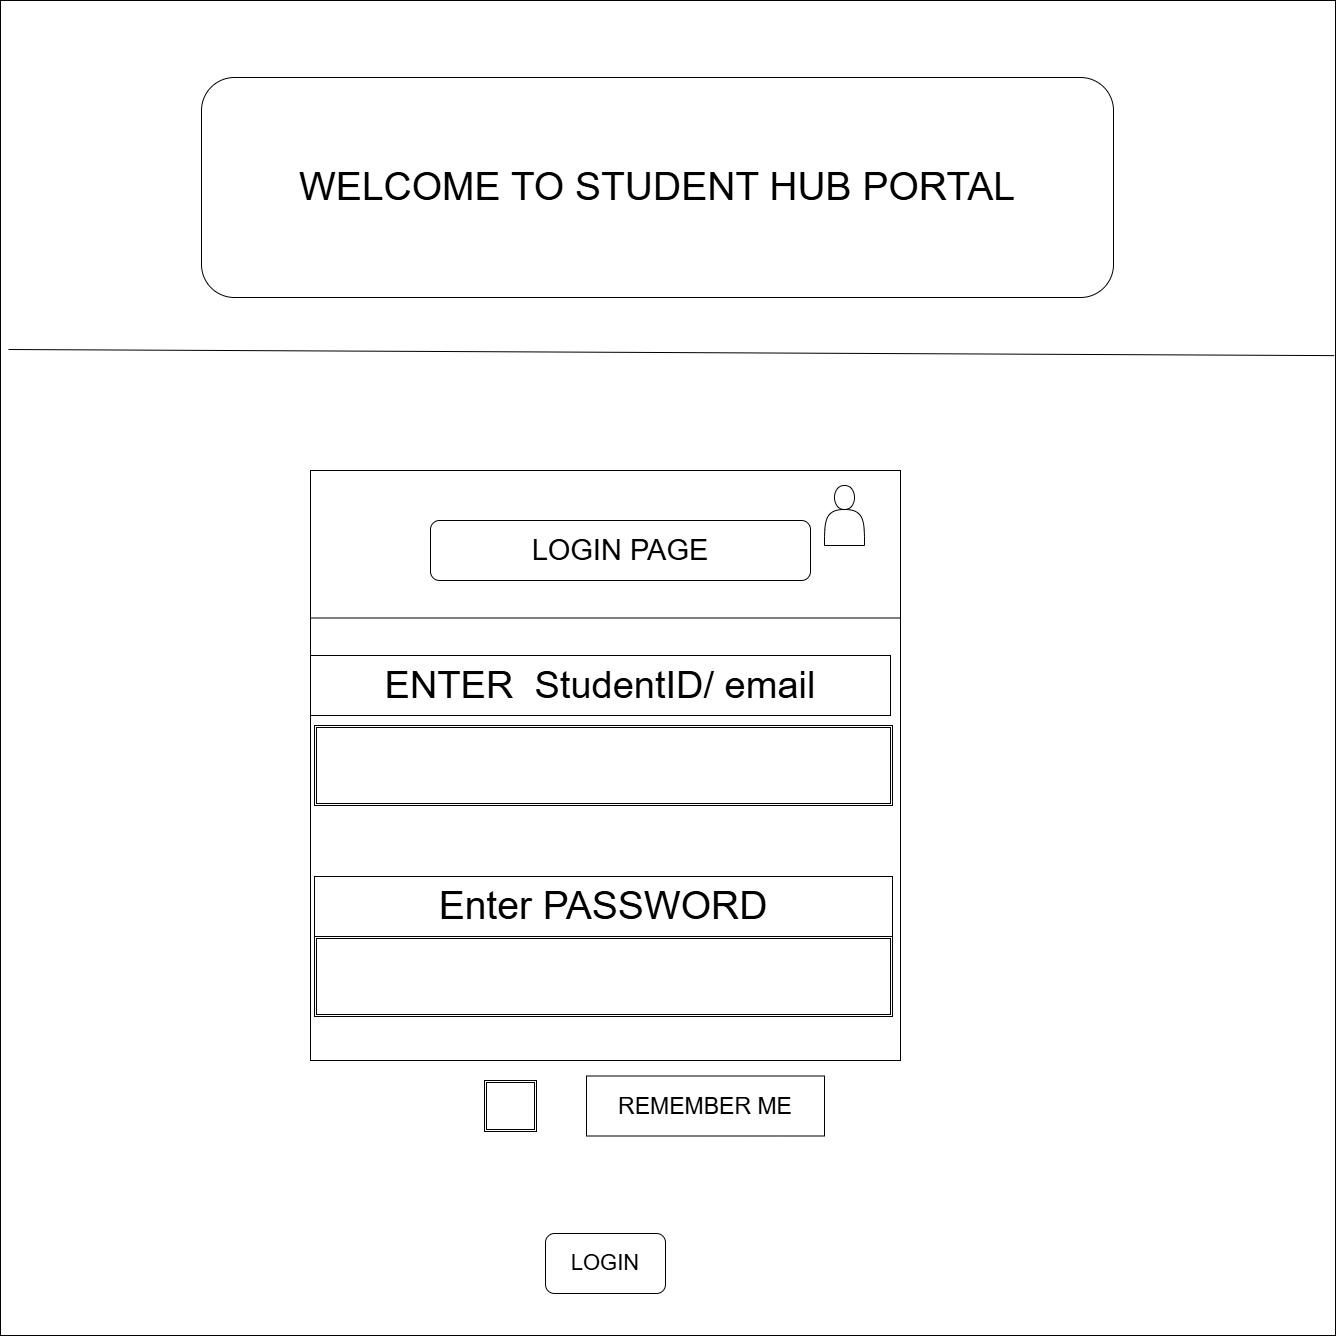

The diagram above was exported from draw.io. Its source (the exported page's mxGraphModel, read from the mxfile embedded in the PNG):
<mxGraphModel dx="2457" dy="1329" grid="1" gridSize="17" guides="1" tooltips="1" connect="1" arrows="1" fold="1" page="1" pageScale="1" pageWidth="850" pageHeight="1100" math="0" shadow="0">
  <root>
    <mxCell id="0" />
    <mxCell id="1" parent="0" />
    <mxCell id="sVhGSfAHu0yyBzisBN4u-1" parent="1" style="whiteSpace=wrap;html=1;aspect=fixed;fontSize=16;" value="" vertex="1">
      <mxGeometry height="1335" width="1335" x="230" y="110" as="geometry" />
    </mxCell>
    <mxCell id="sVhGSfAHu0yyBzisBN4u-2" edge="1" parent="1" style="endArrow=none;html=1;rounded=0;entryX=0.999;entryY=0.266;entryDx=0;entryDy=0;entryPerimeter=0;" target="sVhGSfAHu0yyBzisBN4u-1" value="">
      <mxGeometry height="50" relative="1" width="50" as="geometry">
        <mxPoint x="238" y="459" as="sourcePoint" />
        <mxPoint x="1440" y="459" as="targetPoint" />
      </mxGeometry>
    </mxCell>
    <mxCell id="sVhGSfAHu0yyBzisBN4u-3" parent="1" style="rounded=1;whiteSpace=wrap;html=1;fontSize=39;" value="WELCOME TO STUDENT HUB PORTAL" vertex="1">
      <mxGeometry height="220" width="912" x="431" y="187" as="geometry" />
    </mxCell>
    <mxCell id="sVhGSfAHu0yyBzisBN4u-4" parent="1" style="whiteSpace=wrap;html=1;aspect=fixed;fontSize=45;" value="" vertex="1">
      <mxGeometry height="590" width="590" x="540" y="580" as="geometry" />
    </mxCell>
    <mxCell id="sVhGSfAHu0yyBzisBN4u-5" edge="1" parent="1" source="sVhGSfAHu0yyBzisBN4u-4" style="endArrow=none;html=1;rounded=0;exitX=0;exitY=0.25;exitDx=0;exitDy=0;entryX=1;entryY=0.25;entryDx=0;entryDy=0;" target="sVhGSfAHu0yyBzisBN4u-4" value="">
      <mxGeometry height="50" relative="1" width="50" as="geometry">
        <mxPoint x="940" y="740" as="sourcePoint" />
        <mxPoint x="990" y="690" as="targetPoint" />
      </mxGeometry>
    </mxCell>
    <mxCell id="sVhGSfAHu0yyBzisBN4u-8" parent="1" style="rounded=1;whiteSpace=wrap;html=1;fontSize=29;" value="LOGIN PAGE" vertex="1">
      <mxGeometry height="60" width="380" x="660" y="630" as="geometry" />
    </mxCell>
    <mxCell id="sVhGSfAHu0yyBzisBN4u-9" parent="1" style="rounded=0;whiteSpace=wrap;html=1;fontSize=38;" value="ENTER&amp;nbsp; StudentID/ email" vertex="1">
      <mxGeometry height="60" width="580" x="540" y="765" as="geometry" />
    </mxCell>
    <mxCell id="sVhGSfAHu0yyBzisBN4u-10" parent="1" style="shape=ext;double=1;rounded=0;whiteSpace=wrap;html=1;" value="" vertex="1">
      <mxGeometry height="80" width="578" x="544" y="835" as="geometry" />
    </mxCell>
    <mxCell id="sVhGSfAHu0yyBzisBN4u-11" parent="1" style="rounded=0;whiteSpace=wrap;html=1;fontSize=39;" value="Enter PASSWORD" vertex="1">
      <mxGeometry height="60" width="578" x="544" y="986" as="geometry" />
    </mxCell>
    <mxCell id="sVhGSfAHu0yyBzisBN4u-12" parent="1" style="shape=ext;double=1;rounded=0;whiteSpace=wrap;html=1;" value="" vertex="1">
      <mxGeometry height="80" width="578" x="544" y="1046" as="geometry" />
    </mxCell>
    <mxCell id="sVhGSfAHu0yyBzisBN4u-13" parent="1" style="shape=actor;whiteSpace=wrap;html=1;" value="" vertex="1">
      <mxGeometry height="60" width="40" x="1054" y="595" as="geometry" />
    </mxCell>
    <mxCell id="ZviSGoVUfOtI7xuMIVqw-1" parent="1" style="shape=ext;double=1;rounded=0;whiteSpace=wrap;html=1;" value="" vertex="1">
      <mxGeometry height="51" width="52" x="714" y="1190" as="geometry" />
    </mxCell>
    <mxCell id="ZviSGoVUfOtI7xuMIVqw-2" parent="1" style="rounded=0;whiteSpace=wrap;html=1;fontSize=23;" value="REMEMBER ME" vertex="1">
      <mxGeometry height="60" width="238" x="816" y="1185.5" as="geometry" />
    </mxCell>
    <mxCell id="ZviSGoVUfOtI7xuMIVqw-3" parent="1" style="rounded=1;whiteSpace=wrap;html=1;fontSize=22;" value="LOGIN" vertex="1">
      <mxGeometry height="60" width="120" x="775" y="1343" as="geometry" />
    </mxCell>
  </root>
</mxGraphModel>